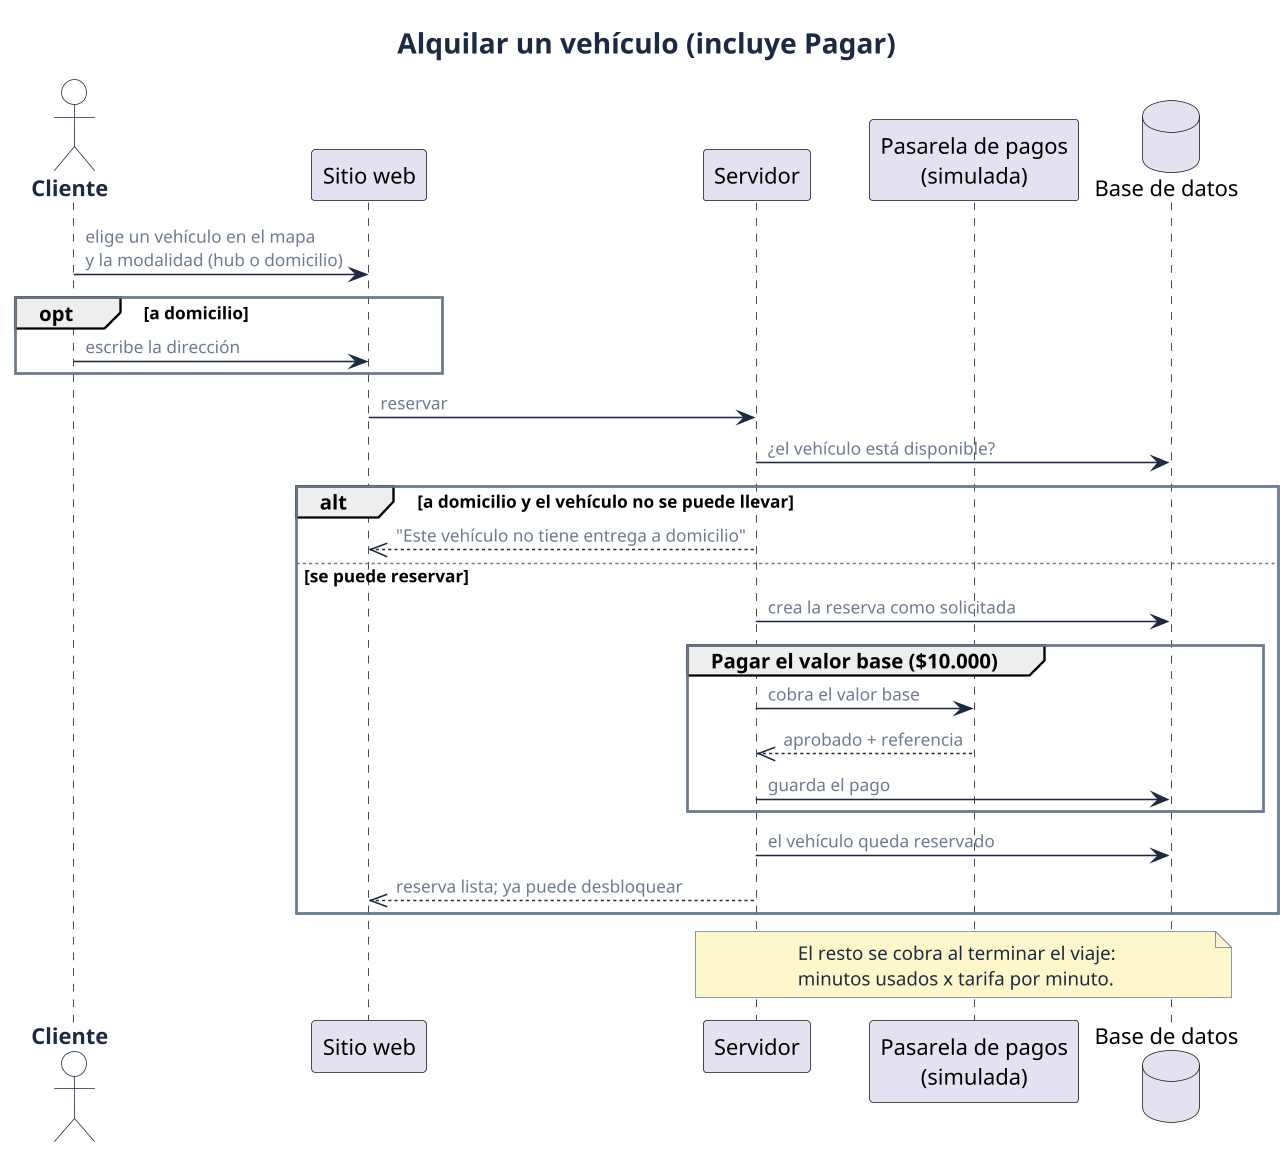

The diagram above was rendered by PlantUML. Its source (embedded in the PNG):
@startuml 17-secuencia-alquiler-pago
!include estilo.iuml
title Alquilar un vehículo (incluye Pagar)

actor Cliente as U
participant "Sitio web" as UI
participant "Servidor" as API
participant "Pasarela de pagos\n(simulada)" as PS
database "Base de datos" as DB

U -> UI : elige un vehículo en el mapa\ny la modalidad (hub o domicilio)
opt a domicilio
  U -> UI : escribe la dirección
end
UI -> API : reservar
API -> DB : ¿el vehículo está disponible?
alt a domicilio y el vehículo no se puede llevar
  API -->> UI : "Este vehículo no tiene entrega a domicilio"
else se puede reservar
  API -> DB : crea la reserva como solicitada
  group Pagar el valor base ($10.000)
    API -> PS : cobra el valor base
    PS -->> API : aprobado + referencia
    API -> DB : guarda el pago
  end
  API -> DB : el vehículo queda reservado
  API -->> UI : reserva lista; ya puede desbloquear
end

note over API, DB
  El resto se cobra al terminar el viaje:
  minutos usados x tarifa por minuto.
end note
@enduml